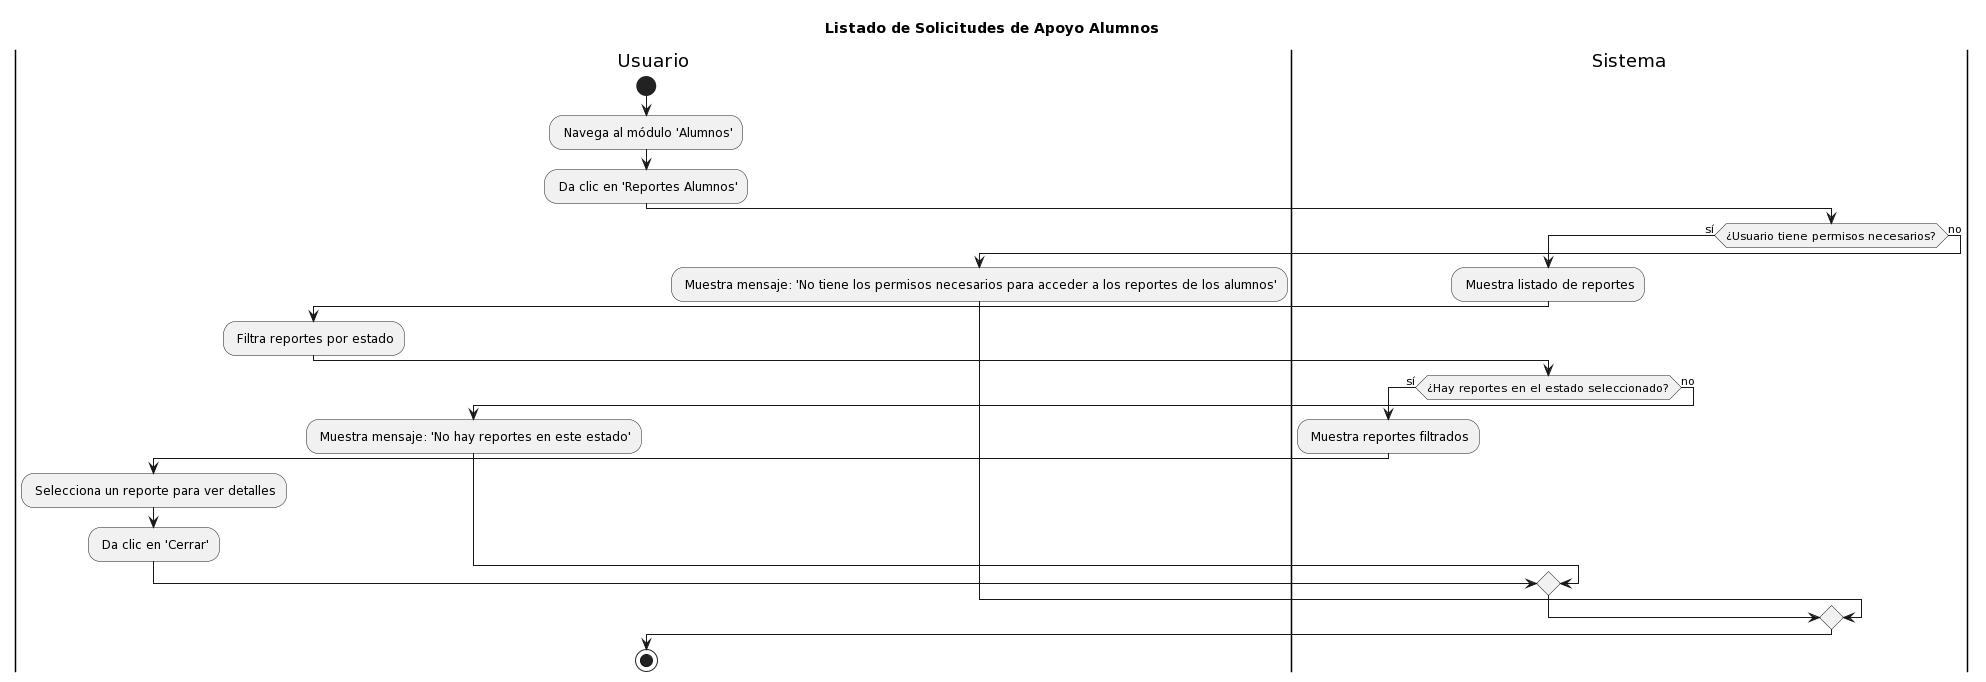

The diagram above was rendered by PlantUML. Its source (embedded in the PNG):
@startuml
title Listado de Solicitudes de Apoyo Alumnos

|Usuario|
start
: Navega al módulo 'Alumnos';
: Da clic en 'Reportes Alumnos';

|Sistema|
if (¿Usuario tiene permisos necesarios?) then (sí)
    : Muestra listado de reportes;
|Usuario|
    : Filtra reportes por estado;
|Sistema|
    if (¿Hay reportes en el estado seleccionado?) then (sí)
        : Muestra reportes filtrados;
        |Usuario|
        : Selecciona un reporte para ver detalles;
        : Da clic en 'Cerrar';
    else (no)
        : Muestra mensaje: 'No hay reportes en este estado';
    endif
else (no)
    : Muestra mensaje: 'No tiene los permisos necesarios para acceder a los reportes de los alumnos';
endif
stop
@enduml